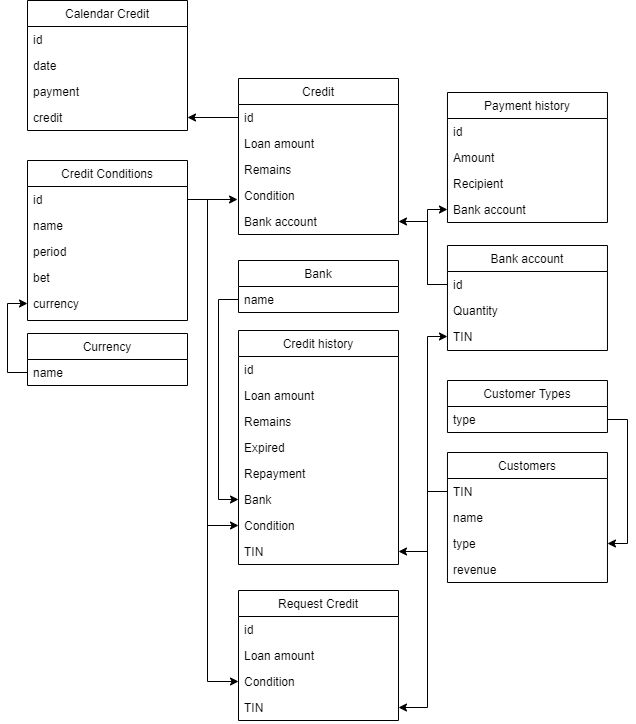

The diagram above was exported from draw.io. Its source (the exported page's mxGraphModel, read from the mxfile embedded in the PNG):
<mxGraphModel dx="2062" dy="1122" grid="1" gridSize="10" guides="1" tooltips="1" connect="1" arrows="1" fold="1" page="1" pageScale="1" pageWidth="827" pageHeight="1169" math="0" shadow="0">
  <root>
    <mxCell id="0" />
    <mxCell id="1" parent="0" />
    <mxCell id="Xs9VxgirI2b6CVMuYHmG-16" value="Bank account" style="swimlane;fontStyle=0;align=center;verticalAlign=top;childLayout=stackLayout;horizontal=1;startSize=26;horizontalStack=0;resizeParent=1;resizeLast=0;collapsible=1;marginBottom=0;rounded=0;shadow=0;strokeWidth=1;" parent="1" vertex="1">
      <mxGeometry x="519.97" y="265" width="160" height="105" as="geometry">
        <mxRectangle x="575" y="348" width="170" height="26" as="alternateBounds" />
      </mxGeometry>
    </mxCell>
    <mxCell id="Xs9VxgirI2b6CVMuYHmG-17" value="id" style="text;align=left;verticalAlign=top;spacingLeft=4;spacingRight=4;overflow=hidden;rotatable=0;points=[[0,0.5],[1,0.5]];portConstraint=eastwest;" parent="Xs9VxgirI2b6CVMuYHmG-16" vertex="1">
      <mxGeometry y="26" width="160" height="26" as="geometry" />
    </mxCell>
    <mxCell id="Xs9VxgirI2b6CVMuYHmG-81" value="Quantity" style="text;align=left;verticalAlign=top;spacingLeft=4;spacingRight=4;overflow=hidden;rotatable=0;points=[[0,0.5],[1,0.5]];portConstraint=eastwest;" parent="Xs9VxgirI2b6CVMuYHmG-16" vertex="1">
      <mxGeometry y="52" width="160" height="26" as="geometry" />
    </mxCell>
    <mxCell id="Xs9VxgirI2b6CVMuYHmG-77" value="TIN" style="text;align=left;verticalAlign=top;spacingLeft=4;spacingRight=4;overflow=hidden;rotatable=0;points=[[0,0.5],[1,0.5]];portConstraint=eastwest;" parent="Xs9VxgirI2b6CVMuYHmG-16" vertex="1">
      <mxGeometry y="78" width="160" height="26" as="geometry" />
    </mxCell>
    <mxCell id="Xs9VxgirI2b6CVMuYHmG-29" value="Customers" style="swimlane;fontStyle=0;align=center;verticalAlign=top;childLayout=stackLayout;horizontal=1;startSize=26;horizontalStack=0;resizeParent=1;resizeLast=0;collapsible=1;marginBottom=0;rounded=0;shadow=0;strokeWidth=1;" parent="1" vertex="1">
      <mxGeometry x="519.97" y="472" width="160" height="130" as="geometry">
        <mxRectangle x="330" y="360" width="170" height="26" as="alternateBounds" />
      </mxGeometry>
    </mxCell>
    <mxCell id="Xs9VxgirI2b6CVMuYHmG-30" value="TIN" style="text;align=left;verticalAlign=top;spacingLeft=4;spacingRight=4;overflow=hidden;rotatable=0;points=[[0,0.5],[1,0.5]];portConstraint=eastwest;" parent="Xs9VxgirI2b6CVMuYHmG-29" vertex="1">
      <mxGeometry y="26" width="160" height="26" as="geometry" />
    </mxCell>
    <mxCell id="Tn6WZfBBE1Lm_5hzZyYd-3" value="name" style="text;align=left;verticalAlign=top;spacingLeft=4;spacingRight=4;overflow=hidden;rotatable=0;points=[[0,0.5],[1,0.5]];portConstraint=eastwest;" parent="Xs9VxgirI2b6CVMuYHmG-29" vertex="1">
      <mxGeometry y="52" width="160" height="26" as="geometry" />
    </mxCell>
    <mxCell id="Tn6WZfBBE1Lm_5hzZyYd-4" value="type" style="text;align=left;verticalAlign=top;spacingLeft=4;spacingRight=4;overflow=hidden;rotatable=0;points=[[0,0.5],[1,0.5]];portConstraint=eastwest;" parent="Xs9VxgirI2b6CVMuYHmG-29" vertex="1">
      <mxGeometry y="78" width="160" height="26" as="geometry" />
    </mxCell>
    <mxCell id="Tn6WZfBBE1Lm_5hzZyYd-2" value="revenue" style="text;align=left;verticalAlign=top;spacingLeft=4;spacingRight=4;overflow=hidden;rotatable=0;points=[[0,0.5],[1,0.5]];portConstraint=eastwest;" parent="Xs9VxgirI2b6CVMuYHmG-29" vertex="1">
      <mxGeometry y="104" width="160" height="26" as="geometry" />
    </mxCell>
    <mxCell id="Xs9VxgirI2b6CVMuYHmG-38" value="Credit history" style="swimlane;fontStyle=0;align=center;verticalAlign=top;childLayout=stackLayout;horizontal=1;startSize=26;horizontalStack=0;resizeParent=1;resizeLast=0;collapsible=1;marginBottom=0;rounded=0;shadow=0;strokeWidth=1;" parent="1" vertex="1">
      <mxGeometry x="311" y="350" width="160" height="234" as="geometry">
        <mxRectangle x="330" y="360" width="170" height="26" as="alternateBounds" />
      </mxGeometry>
    </mxCell>
    <mxCell id="Tn6WZfBBE1Lm_5hzZyYd-13" value="id" style="text;align=left;verticalAlign=top;spacingLeft=4;spacingRight=4;overflow=hidden;rotatable=0;points=[[0,0.5],[1,0.5]];portConstraint=eastwest;" parent="Xs9VxgirI2b6CVMuYHmG-38" vertex="1">
      <mxGeometry y="26" width="160" height="26" as="geometry" />
    </mxCell>
    <mxCell id="Xs9VxgirI2b6CVMuYHmG-45" value="Loan amount" style="text;align=left;verticalAlign=top;spacingLeft=4;spacingRight=4;overflow=hidden;rotatable=0;points=[[0,0.5],[1,0.5]];portConstraint=eastwest;" parent="Xs9VxgirI2b6CVMuYHmG-38" vertex="1">
      <mxGeometry y="52" width="160" height="26" as="geometry" />
    </mxCell>
    <mxCell id="Xs9VxgirI2b6CVMuYHmG-48" value="Remains" style="text;align=left;verticalAlign=top;spacingLeft=4;spacingRight=4;overflow=hidden;rotatable=0;points=[[0,0.5],[1,0.5]];portConstraint=eastwest;" parent="Xs9VxgirI2b6CVMuYHmG-38" vertex="1">
      <mxGeometry y="78" width="160" height="26" as="geometry" />
    </mxCell>
    <mxCell id="m5E1-Tr-2qCENXPr21XP-36" value="Expired" style="text;align=left;verticalAlign=top;spacingLeft=4;spacingRight=4;overflow=hidden;rotatable=0;points=[[0,0.5],[1,0.5]];portConstraint=eastwest;" parent="Xs9VxgirI2b6CVMuYHmG-38" vertex="1">
      <mxGeometry y="104" width="160" height="26" as="geometry" />
    </mxCell>
    <mxCell id="Xs9VxgirI2b6CVMuYHmG-46" value="Repayment" style="text;align=left;verticalAlign=top;spacingLeft=4;spacingRight=4;overflow=hidden;rotatable=0;points=[[0,0.5],[1,0.5]];portConstraint=eastwest;" parent="Xs9VxgirI2b6CVMuYHmG-38" vertex="1">
      <mxGeometry y="130" width="160" height="26" as="geometry" />
    </mxCell>
    <mxCell id="Xs9VxgirI2b6CVMuYHmG-47" value="Bank" style="text;align=left;verticalAlign=top;spacingLeft=4;spacingRight=4;overflow=hidden;rotatable=0;points=[[0,0.5],[1,0.5]];portConstraint=eastwest;" parent="Xs9VxgirI2b6CVMuYHmG-38" vertex="1">
      <mxGeometry y="156" width="160" height="26" as="geometry" />
    </mxCell>
    <mxCell id="m5E1-Tr-2qCENXPr21XP-44" value="Condition" style="text;align=left;verticalAlign=top;spacingLeft=4;spacingRight=4;overflow=hidden;rotatable=0;points=[[0,0.5],[1,0.5]];portConstraint=eastwest;" parent="Xs9VxgirI2b6CVMuYHmG-38" vertex="1">
      <mxGeometry y="182" width="160" height="26" as="geometry" />
    </mxCell>
    <mxCell id="Xs9VxgirI2b6CVMuYHmG-39" value="TIN" style="text;align=left;verticalAlign=top;spacingLeft=4;spacingRight=4;overflow=hidden;rotatable=0;points=[[0,0.5],[1,0.5]];portConstraint=eastwest;" parent="Xs9VxgirI2b6CVMuYHmG-38" vertex="1">
      <mxGeometry y="208" width="160" height="26" as="geometry" />
    </mxCell>
    <mxCell id="Xs9VxgirI2b6CVMuYHmG-57" value="Credit" style="swimlane;fontStyle=0;align=center;verticalAlign=top;childLayout=stackLayout;horizontal=1;startSize=26;horizontalStack=0;resizeParent=1;resizeLast=0;collapsible=1;marginBottom=0;rounded=0;shadow=0;strokeWidth=1;" parent="1" vertex="1">
      <mxGeometry x="311" y="98" width="160" height="156" as="geometry">
        <mxRectangle x="330" y="360" width="170" height="26" as="alternateBounds" />
      </mxGeometry>
    </mxCell>
    <mxCell id="Tn6WZfBBE1Lm_5hzZyYd-14" value="id" style="text;align=left;verticalAlign=top;spacingLeft=4;spacingRight=4;overflow=hidden;rotatable=0;points=[[0,0.5],[1,0.5]];portConstraint=eastwest;" parent="Xs9VxgirI2b6CVMuYHmG-57" vertex="1">
      <mxGeometry y="26" width="160" height="26" as="geometry" />
    </mxCell>
    <mxCell id="Xs9VxgirI2b6CVMuYHmG-58" value="Loan amount" style="text;align=left;verticalAlign=top;spacingLeft=4;spacingRight=4;overflow=hidden;rotatable=0;points=[[0,0.5],[1,0.5]];portConstraint=eastwest;" parent="Xs9VxgirI2b6CVMuYHmG-57" vertex="1">
      <mxGeometry y="52" width="160" height="26" as="geometry" />
    </mxCell>
    <mxCell id="Xs9VxgirI2b6CVMuYHmG-59" value="Remains" style="text;align=left;verticalAlign=top;spacingLeft=4;spacingRight=4;overflow=hidden;rotatable=0;points=[[0,0.5],[1,0.5]];portConstraint=eastwest;" parent="Xs9VxgirI2b6CVMuYHmG-57" vertex="1">
      <mxGeometry y="78" width="160" height="26" as="geometry" />
    </mxCell>
    <mxCell id="Tn6WZfBBE1Lm_5hzZyYd-25" value="Condition" style="text;align=left;verticalAlign=top;spacingLeft=4;spacingRight=4;overflow=hidden;rotatable=0;points=[[0,0.5],[1,0.5]];portConstraint=eastwest;" parent="Xs9VxgirI2b6CVMuYHmG-57" vertex="1">
      <mxGeometry y="104" width="160" height="26" as="geometry" />
    </mxCell>
    <mxCell id="Xs9VxgirI2b6CVMuYHmG-65" value="Bank account" style="text;align=left;verticalAlign=top;spacingLeft=4;spacingRight=4;overflow=hidden;rotatable=0;points=[[0,0.5],[1,0.5]];portConstraint=eastwest;" parent="Xs9VxgirI2b6CVMuYHmG-57" vertex="1">
      <mxGeometry y="130" width="160" height="26" as="geometry" />
    </mxCell>
    <mxCell id="Xs9VxgirI2b6CVMuYHmG-68" value="Payment history" style="swimlane;fontStyle=0;align=center;verticalAlign=top;childLayout=stackLayout;horizontal=1;startSize=26;horizontalStack=0;resizeParent=1;resizeLast=0;collapsible=1;marginBottom=0;rounded=0;shadow=0;strokeWidth=1;" parent="1" vertex="1">
      <mxGeometry x="519.97" y="112" width="160" height="130" as="geometry">
        <mxRectangle x="330" y="360" width="170" height="26" as="alternateBounds" />
      </mxGeometry>
    </mxCell>
    <mxCell id="Xs9VxgirI2b6CVMuYHmG-69" value="id" style="text;align=left;verticalAlign=top;spacingLeft=4;spacingRight=4;overflow=hidden;rotatable=0;points=[[0,0.5],[1,0.5]];portConstraint=eastwest;" parent="Xs9VxgirI2b6CVMuYHmG-68" vertex="1">
      <mxGeometry y="26" width="160" height="26" as="geometry" />
    </mxCell>
    <mxCell id="Xs9VxgirI2b6CVMuYHmG-87" value="Amount" style="text;align=left;verticalAlign=top;spacingLeft=4;spacingRight=4;overflow=hidden;rotatable=0;points=[[0,0.5],[1,0.5]];portConstraint=eastwest;" parent="Xs9VxgirI2b6CVMuYHmG-68" vertex="1">
      <mxGeometry y="52" width="160" height="26" as="geometry" />
    </mxCell>
    <mxCell id="Xs9VxgirI2b6CVMuYHmG-82" value="Recipient" style="text;align=left;verticalAlign=top;spacingLeft=4;spacingRight=4;overflow=hidden;rotatable=0;points=[[0,0.5],[1,0.5]];portConstraint=eastwest;" parent="Xs9VxgirI2b6CVMuYHmG-68" vertex="1">
      <mxGeometry y="78" width="160" height="26" as="geometry" />
    </mxCell>
    <mxCell id="Xs9VxgirI2b6CVMuYHmG-79" value="Bank account" style="text;align=left;verticalAlign=top;spacingLeft=4;spacingRight=4;overflow=hidden;rotatable=0;points=[[0,0.5],[1,0.5]];portConstraint=eastwest;" parent="Xs9VxgirI2b6CVMuYHmG-68" vertex="1">
      <mxGeometry y="104" width="160" height="26" as="geometry" />
    </mxCell>
    <mxCell id="Tn6WZfBBE1Lm_5hzZyYd-5" value="Bank" style="swimlane;fontStyle=0;align=center;verticalAlign=top;childLayout=stackLayout;horizontal=1;startSize=26;horizontalStack=0;resizeParent=1;resizeLast=0;collapsible=1;marginBottom=0;rounded=0;shadow=0;strokeWidth=1;" parent="1" vertex="1">
      <mxGeometry x="311" y="280" width="160" height="52" as="geometry">
        <mxRectangle x="330" y="360" width="170" height="26" as="alternateBounds" />
      </mxGeometry>
    </mxCell>
    <mxCell id="Tn6WZfBBE1Lm_5hzZyYd-7" value="name" style="text;align=left;verticalAlign=top;spacingLeft=4;spacingRight=4;overflow=hidden;rotatable=0;points=[[0,0.5],[1,0.5]];portConstraint=eastwest;" parent="Tn6WZfBBE1Lm_5hzZyYd-5" vertex="1">
      <mxGeometry y="26" width="160" height="26" as="geometry" />
    </mxCell>
    <mxCell id="Tn6WZfBBE1Lm_5hzZyYd-15" style="edgeStyle=orthogonalEdgeStyle;rounded=0;orthogonalLoop=1;jettySize=auto;html=1;entryX=0;entryY=0.5;entryDx=0;entryDy=0;" parent="1" source="Tn6WZfBBE1Lm_5hzZyYd-7" target="Xs9VxgirI2b6CVMuYHmG-47" edge="1">
      <mxGeometry relative="1" as="geometry" />
    </mxCell>
    <mxCell id="Tn6WZfBBE1Lm_5hzZyYd-17" value="Credit Conditions" style="swimlane;fontStyle=0;align=center;verticalAlign=top;childLayout=stackLayout;horizontal=1;startSize=26;horizontalStack=0;resizeParent=1;resizeLast=0;collapsible=1;marginBottom=0;rounded=0;shadow=0;strokeWidth=1;" parent="1" vertex="1">
      <mxGeometry x="100" y="180" width="160" height="160" as="geometry">
        <mxRectangle x="330" y="360" width="170" height="26" as="alternateBounds" />
      </mxGeometry>
    </mxCell>
    <mxCell id="Tn6WZfBBE1Lm_5hzZyYd-18" value="id" style="text;align=left;verticalAlign=top;spacingLeft=4;spacingRight=4;overflow=hidden;rotatable=0;points=[[0,0.5],[1,0.5]];portConstraint=eastwest;" parent="Tn6WZfBBE1Lm_5hzZyYd-17" vertex="1">
      <mxGeometry y="26" width="160" height="26" as="geometry" />
    </mxCell>
    <mxCell id="Tn6WZfBBE1Lm_5hzZyYd-19" value="name" style="text;align=left;verticalAlign=top;spacingLeft=4;spacingRight=4;overflow=hidden;rotatable=0;points=[[0,0.5],[1,0.5]];portConstraint=eastwest;" parent="Tn6WZfBBE1Lm_5hzZyYd-17" vertex="1">
      <mxGeometry y="52" width="160" height="26" as="geometry" />
    </mxCell>
    <mxCell id="Tn6WZfBBE1Lm_5hzZyYd-20" value="period" style="text;align=left;verticalAlign=top;spacingLeft=4;spacingRight=4;overflow=hidden;rotatable=0;points=[[0,0.5],[1,0.5]];portConstraint=eastwest;" parent="Tn6WZfBBE1Lm_5hzZyYd-17" vertex="1">
      <mxGeometry y="78" width="160" height="26" as="geometry" />
    </mxCell>
    <mxCell id="Tn6WZfBBE1Lm_5hzZyYd-58" value="bet" style="text;align=left;verticalAlign=top;spacingLeft=4;spacingRight=4;overflow=hidden;rotatable=0;points=[[0,0.5],[1,0.5]];portConstraint=eastwest;" parent="Tn6WZfBBE1Lm_5hzZyYd-17" vertex="1">
      <mxGeometry y="104" width="160" height="26" as="geometry" />
    </mxCell>
    <mxCell id="Tn6WZfBBE1Lm_5hzZyYd-21" value="currency" style="text;align=left;verticalAlign=top;spacingLeft=4;spacingRight=4;overflow=hidden;rotatable=0;points=[[0,0.5],[1,0.5]];portConstraint=eastwest;" parent="Tn6WZfBBE1Lm_5hzZyYd-17" vertex="1">
      <mxGeometry y="130" width="160" height="26" as="geometry" />
    </mxCell>
    <mxCell id="Tn6WZfBBE1Lm_5hzZyYd-27" value="Calendar Credit" style="swimlane;fontStyle=0;align=center;verticalAlign=top;childLayout=stackLayout;horizontal=1;startSize=26;horizontalStack=0;resizeParent=1;resizeLast=0;collapsible=1;marginBottom=0;rounded=0;shadow=0;strokeWidth=1;" parent="1" vertex="1">
      <mxGeometry x="100" y="20" width="160" height="130" as="geometry">
        <mxRectangle x="330" y="360" width="170" height="26" as="alternateBounds" />
      </mxGeometry>
    </mxCell>
    <mxCell id="Tn6WZfBBE1Lm_5hzZyYd-28" value="id" style="text;align=left;verticalAlign=top;spacingLeft=4;spacingRight=4;overflow=hidden;rotatable=0;points=[[0,0.5],[1,0.5]];portConstraint=eastwest;" parent="Tn6WZfBBE1Lm_5hzZyYd-27" vertex="1">
      <mxGeometry y="26" width="160" height="26" as="geometry" />
    </mxCell>
    <mxCell id="Tn6WZfBBE1Lm_5hzZyYd-29" value="date" style="text;align=left;verticalAlign=top;spacingLeft=4;spacingRight=4;overflow=hidden;rotatable=0;points=[[0,0.5],[1,0.5]];portConstraint=eastwest;" parent="Tn6WZfBBE1Lm_5hzZyYd-27" vertex="1">
      <mxGeometry y="52" width="160" height="26" as="geometry" />
    </mxCell>
    <mxCell id="Tn6WZfBBE1Lm_5hzZyYd-30" value="payment" style="text;align=left;verticalAlign=top;spacingLeft=4;spacingRight=4;overflow=hidden;rotatable=0;points=[[0,0.5],[1,0.5]];portConstraint=eastwest;" parent="Tn6WZfBBE1Lm_5hzZyYd-27" vertex="1">
      <mxGeometry y="78" width="160" height="26" as="geometry" />
    </mxCell>
    <mxCell id="Tn6WZfBBE1Lm_5hzZyYd-34" value="credit" style="text;align=left;verticalAlign=top;spacingLeft=4;spacingRight=4;overflow=hidden;rotatable=0;points=[[0,0.5],[1,0.5]];portConstraint=eastwest;" parent="Tn6WZfBBE1Lm_5hzZyYd-27" vertex="1">
      <mxGeometry y="104" width="160" height="26" as="geometry" />
    </mxCell>
    <mxCell id="Tn6WZfBBE1Lm_5hzZyYd-47" style="edgeStyle=orthogonalEdgeStyle;rounded=0;orthogonalLoop=1;jettySize=auto;html=1;" parent="1" source="Xs9VxgirI2b6CVMuYHmG-30" target="Xs9VxgirI2b6CVMuYHmG-39" edge="1">
      <mxGeometry relative="1" as="geometry">
        <Array as="points">
          <mxPoint x="500" y="511" />
          <mxPoint x="500" y="571" />
        </Array>
      </mxGeometry>
    </mxCell>
    <mxCell id="Tn6WZfBBE1Lm_5hzZyYd-52" value="Currency" style="swimlane;fontStyle=0;align=center;verticalAlign=top;childLayout=stackLayout;horizontal=1;startSize=26;horizontalStack=0;resizeParent=1;resizeLast=0;collapsible=1;marginBottom=0;rounded=0;shadow=0;strokeWidth=1;" parent="1" vertex="1">
      <mxGeometry x="100" y="353" width="160" height="52" as="geometry">
        <mxRectangle x="330" y="360" width="170" height="26" as="alternateBounds" />
      </mxGeometry>
    </mxCell>
    <mxCell id="Tn6WZfBBE1Lm_5hzZyYd-53" value="name" style="text;align=left;verticalAlign=top;spacingLeft=4;spacingRight=4;overflow=hidden;rotatable=0;points=[[0,0.5],[1,0.5]];portConstraint=eastwest;" parent="Tn6WZfBBE1Lm_5hzZyYd-52" vertex="1">
      <mxGeometry y="26" width="160" height="26" as="geometry" />
    </mxCell>
    <mxCell id="Tn6WZfBBE1Lm_5hzZyYd-59" style="edgeStyle=orthogonalEdgeStyle;rounded=0;orthogonalLoop=1;jettySize=auto;html=1;entryX=0;entryY=0.5;entryDx=0;entryDy=0;" parent="1" source="Tn6WZfBBE1Lm_5hzZyYd-53" target="Tn6WZfBBE1Lm_5hzZyYd-21" edge="1">
      <mxGeometry relative="1" as="geometry" />
    </mxCell>
    <mxCell id="m5E1-Tr-2qCENXPr21XP-19" value="Request Credit" style="swimlane;fontStyle=0;align=center;verticalAlign=top;childLayout=stackLayout;horizontal=1;startSize=26;horizontalStack=0;resizeParent=1;resizeLast=0;collapsible=1;marginBottom=0;rounded=0;shadow=0;strokeWidth=1;" parent="1" vertex="1">
      <mxGeometry x="311" y="610" width="160" height="130" as="geometry">
        <mxRectangle x="330" y="360" width="170" height="26" as="alternateBounds" />
      </mxGeometry>
    </mxCell>
    <mxCell id="m5E1-Tr-2qCENXPr21XP-20" value="id" style="text;align=left;verticalAlign=top;spacingLeft=4;spacingRight=4;overflow=hidden;rotatable=0;points=[[0,0.5],[1,0.5]];portConstraint=eastwest;" parent="m5E1-Tr-2qCENXPr21XP-19" vertex="1">
      <mxGeometry y="26" width="160" height="26" as="geometry" />
    </mxCell>
    <mxCell id="m5E1-Tr-2qCENXPr21XP-21" value="Loan amount" style="text;align=left;verticalAlign=top;spacingLeft=4;spacingRight=4;overflow=hidden;rotatable=0;points=[[0,0.5],[1,0.5]];portConstraint=eastwest;" parent="m5E1-Tr-2qCENXPr21XP-19" vertex="1">
      <mxGeometry y="52" width="160" height="26" as="geometry" />
    </mxCell>
    <mxCell id="m5E1-Tr-2qCENXPr21XP-23" value="Condition" style="text;align=left;verticalAlign=top;spacingLeft=4;spacingRight=4;overflow=hidden;rotatable=0;points=[[0,0.5],[1,0.5]];portConstraint=eastwest;" parent="m5E1-Tr-2qCENXPr21XP-19" vertex="1">
      <mxGeometry y="78" width="160" height="26" as="geometry" />
    </mxCell>
    <mxCell id="m5E1-Tr-2qCENXPr21XP-27" value="TIN" style="text;align=left;verticalAlign=top;spacingLeft=4;spacingRight=4;overflow=hidden;rotatable=0;points=[[0,0.5],[1,0.5]];portConstraint=eastwest;" parent="m5E1-Tr-2qCENXPr21XP-19" vertex="1">
      <mxGeometry y="104" width="160" height="26" as="geometry" />
    </mxCell>
    <mxCell id="m5E1-Tr-2qCENXPr21XP-28" style="edgeStyle=orthogonalEdgeStyle;rounded=0;orthogonalLoop=1;jettySize=auto;html=1;entryX=0;entryY=0.5;entryDx=0;entryDy=0;" parent="1" source="Xs9VxgirI2b6CVMuYHmG-17" target="Xs9VxgirI2b6CVMuYHmG-79" edge="1">
      <mxGeometry relative="1" as="geometry">
        <Array as="points">
          <mxPoint x="500" y="303.9999999999999" />
          <mxPoint x="500" y="229" />
        </Array>
      </mxGeometry>
    </mxCell>
    <mxCell id="m5E1-Tr-2qCENXPr21XP-30" style="edgeStyle=orthogonalEdgeStyle;rounded=0;orthogonalLoop=1;jettySize=auto;html=1;entryX=1;entryY=0.5;entryDx=0;entryDy=0;" parent="1" source="Xs9VxgirI2b6CVMuYHmG-17" target="Xs9VxgirI2b6CVMuYHmG-65" edge="1">
      <mxGeometry relative="1" as="geometry">
        <Array as="points">
          <mxPoint x="500" y="304" />
          <mxPoint x="500" y="241" />
        </Array>
      </mxGeometry>
    </mxCell>
    <mxCell id="m5E1-Tr-2qCENXPr21XP-31" style="edgeStyle=orthogonalEdgeStyle;rounded=0;orthogonalLoop=1;jettySize=auto;html=1;entryX=0;entryY=0.5;entryDx=0;entryDy=0;" parent="1" source="Xs9VxgirI2b6CVMuYHmG-30" target="Xs9VxgirI2b6CVMuYHmG-77" edge="1">
      <mxGeometry relative="1" as="geometry">
        <Array as="points">
          <mxPoint x="500" y="511" />
          <mxPoint x="500" y="356" />
        </Array>
      </mxGeometry>
    </mxCell>
    <mxCell id="m5E1-Tr-2qCENXPr21XP-32" style="edgeStyle=orthogonalEdgeStyle;rounded=0;orthogonalLoop=1;jettySize=auto;html=1;entryX=-0.006;entryY=0.654;entryDx=0;entryDy=0;entryPerimeter=0;" parent="1" source="Tn6WZfBBE1Lm_5hzZyYd-18" target="Tn6WZfBBE1Lm_5hzZyYd-25" edge="1">
      <mxGeometry relative="1" as="geometry" />
    </mxCell>
    <mxCell id="m5E1-Tr-2qCENXPr21XP-34" style="edgeStyle=orthogonalEdgeStyle;rounded=0;orthogonalLoop=1;jettySize=auto;html=1;entryX=0;entryY=0.5;entryDx=0;entryDy=0;" parent="1" source="Tn6WZfBBE1Lm_5hzZyYd-18" target="m5E1-Tr-2qCENXPr21XP-23" edge="1">
      <mxGeometry relative="1" as="geometry">
        <Array as="points">
          <mxPoint x="280" y="219" />
          <mxPoint x="280" y="701" />
        </Array>
      </mxGeometry>
    </mxCell>
    <mxCell id="m5E1-Tr-2qCENXPr21XP-35" style="edgeStyle=orthogonalEdgeStyle;rounded=0;orthogonalLoop=1;jettySize=auto;html=1;" parent="1" source="Xs9VxgirI2b6CVMuYHmG-30" target="m5E1-Tr-2qCENXPr21XP-27" edge="1">
      <mxGeometry relative="1" as="geometry">
        <Array as="points">
          <mxPoint x="500" y="511" />
          <mxPoint x="500" y="727" />
        </Array>
      </mxGeometry>
    </mxCell>
    <mxCell id="m5E1-Tr-2qCENXPr21XP-37" value="Customer Types" style="swimlane;fontStyle=0;align=center;verticalAlign=top;childLayout=stackLayout;horizontal=1;startSize=26;horizontalStack=0;resizeParent=1;resizeLast=0;collapsible=1;marginBottom=0;rounded=0;shadow=0;strokeWidth=1;" parent="1" vertex="1">
      <mxGeometry x="519.97" y="400" width="160" height="52" as="geometry">
        <mxRectangle x="330" y="360" width="170" height="26" as="alternateBounds" />
      </mxGeometry>
    </mxCell>
    <mxCell id="m5E1-Tr-2qCENXPr21XP-40" value="type" style="text;align=left;verticalAlign=top;spacingLeft=4;spacingRight=4;overflow=hidden;rotatable=0;points=[[0,0.5],[1,0.5]];portConstraint=eastwest;" parent="m5E1-Tr-2qCENXPr21XP-37" vertex="1">
      <mxGeometry y="26" width="160" height="26" as="geometry" />
    </mxCell>
    <mxCell id="m5E1-Tr-2qCENXPr21XP-43" style="edgeStyle=orthogonalEdgeStyle;rounded=0;orthogonalLoop=1;jettySize=auto;html=1;" parent="1" source="m5E1-Tr-2qCENXPr21XP-40" target="Tn6WZfBBE1Lm_5hzZyYd-4" edge="1">
      <mxGeometry relative="1" as="geometry">
        <Array as="points">
          <mxPoint x="700" y="439" />
          <mxPoint x="700" y="563" />
        </Array>
      </mxGeometry>
    </mxCell>
    <mxCell id="m5E1-Tr-2qCENXPr21XP-45" style="edgeStyle=orthogonalEdgeStyle;rounded=0;orthogonalLoop=1;jettySize=auto;html=1;entryX=0;entryY=0.5;entryDx=0;entryDy=0;" parent="1" source="Tn6WZfBBE1Lm_5hzZyYd-18" target="m5E1-Tr-2qCENXPr21XP-44" edge="1">
      <mxGeometry relative="1" as="geometry">
        <Array as="points">
          <mxPoint x="280" y="219" />
          <mxPoint x="280" y="545" />
        </Array>
      </mxGeometry>
    </mxCell>
    <mxCell id="m5E1-Tr-2qCENXPr21XP-46" style="edgeStyle=orthogonalEdgeStyle;rounded=0;orthogonalLoop=1;jettySize=auto;html=1;entryX=1;entryY=0.5;entryDx=0;entryDy=0;" parent="1" source="Tn6WZfBBE1Lm_5hzZyYd-14" target="Tn6WZfBBE1Lm_5hzZyYd-34" edge="1">
      <mxGeometry relative="1" as="geometry" />
    </mxCell>
  </root>
</mxGraphModel>